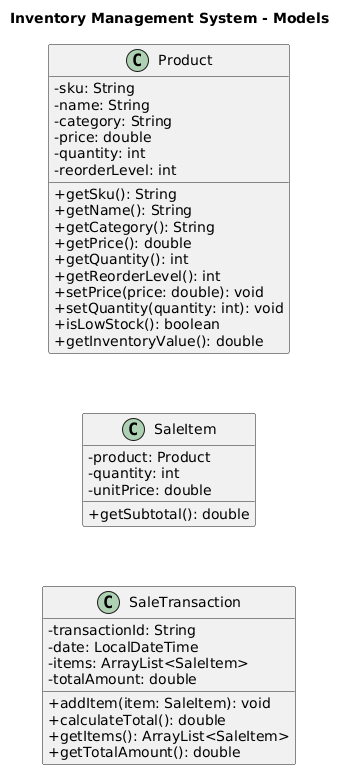

The diagram above was rendered by PlantUML. Its source (embedded in the PNG):
@startuml
title Inventory Management System - Models

skinparam classAttributeIconSize 0
top to bottom direction

class Product {
  - sku: String
  - name: String
  - category: String
  - price: double
  - quantity: int
  - reorderLevel: int
  + getSku(): String
  + getName(): String
  + getCategory(): String
  + getPrice(): double
  + getQuantity(): int
  + getReorderLevel(): int
  + setPrice(price: double): void
  + setQuantity(quantity: int): void
  + isLowStock(): boolean
  + getInventoryValue(): double
}

class SaleItem {
  - product: Product
  - quantity: int
  - unitPrice: double
  + getSubtotal(): double
}

class SaleTransaction {
  - transactionId: String
  - date: LocalDateTime
  - items: ArrayList<SaleItem>
  - totalAmount: double
  + addItem(item: SaleItem): void
  + calculateTotal(): double
  + getItems(): ArrayList<SaleItem>
  + getTotalAmount(): double
}

Product -[hidden]-> SaleItem
SaleItem -[hidden]-> SaleTransaction
@enduml